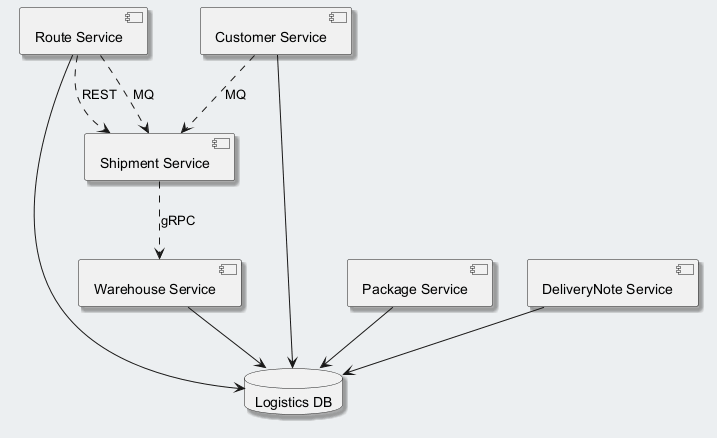

The diagram above was rendered by PlantUML. Its source (embedded in the PNG):
@startuml
skinparam backgroundColor #ECEFF1
skinparam classBackgroundColor #FFFFFF
skinparam classBorderColor #455A64
skinparam shadowing true
component "Route Service" as C_RouteService
component "Customer Service" as C_CustomerService
component "Warehouse Service" as C_WarehouseService
component "Package Service" as C_PackageService
component "DeliveryNote Service" as C_DeliveryNoteService
component "Shipment Service" as C_ShipmentService
database "Logistics DB" as DB_logistics
C_RouteService --> DB_logistics
C_CustomerService --> DB_logistics
C_WarehouseService --> DB_logistics
C_PackageService --> DB_logistics
C_DeliveryNoteService --> DB_logistics
C_ShipmentService ..> C_WarehouseService : gRPC
C_CustomerService ..> C_ShipmentService : MQ
C_RouteService ..> C_ShipmentService : REST
C_RouteService ..> C_ShipmentService : MQ
@enduml